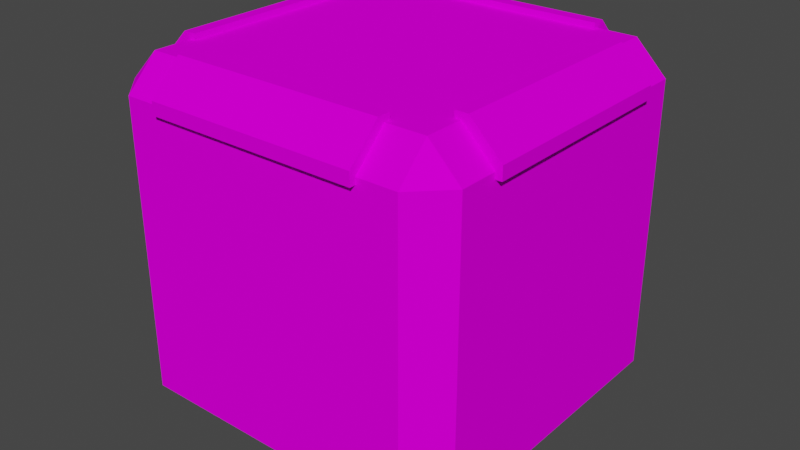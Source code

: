 # Source: Bloco_carregavel.blend  (saved by Blender 3.2.14; exported with 4.5.12 LTS)
import bpy
from mathutils import Matrix  # noqa: F401  (used for matrix-valued properties, if any)

bpy.ops.wm.read_factory_settings(use_empty=True)
scene = bpy.context.scene
scene.name = 'Scene'

# ---- collections
col_collection = bpy.data.collections.new('Collection'); scene.collection.children.link(col_collection)

# ---- images (referenced by path relative to the original .blend; pixels are not part of the script)
import os
ASSET_DIR = os.environ.get("B2B_ASSET_DIR", "")  # directory of the original .blend (textures are referenced by path, not embedded)
HERE = os.path.dirname(os.path.abspath(__file__))  # packed textures are extracted next to this script under _unpacked/

def load_image(name, relpath, width, height, colorspace="sRGB"):
    """Load a texture the original file referenced (path relative to the .blend, or extracted next to this script)."""
    p = next((c for c in (os.path.join(HERE, relpath), os.path.join(ASSET_DIR, relpath)) if relpath and os.path.exists(c)), "")
    if p:
        img = bpy.data.images.load(p, check_existing=True)
        img.name = name
    else:  # same state as the original file: an image datablock whose file is absent (Cycles renders it pink)
        img = bpy.data.images.new(name, width, height)
        img.source = "FILE"
        img.filepath = "//" + (relpath or name)
    img.colorspace_settings.name = colorspace
    return img
img_atlas_de_texturas_v3_png = load_image('Atlas de Texturas v3.png', 'Atlas de Texturas v3.png', 1024, 1024, 'sRGB')

# ---- materials (node trees are filled in below, after node groups)
mat_atlas = bpy.data.materials.new('Atlas')
mat_atlas.use_transparent_shadow = False

# ---- material node trees
mat_atlas.use_nodes = True; mat_atlas.node_tree.nodes.clear()
_N = mat_atlas.node_tree.nodes; _L = mat_atlas.node_tree.links
n0 = _N.new('ShaderNodeOutputMaterial'); n0.name = 'Material Output'; n0.location = (300, 300)
n1 = _N.new('ShaderNodeBsdfPrincipled'); n1.name = 'Principled BSDF'; n1.location = (10, 300)
n1.distribution = 'GGX'
n1.subsurface_method = 'RANDOM_WALK_SKIN'
n1.inputs[3].default_value = 1.45
n1.inputs[13].default_value = 0.0
n1.inputs[27].default_value = (0.0, 0.0, 0.0, 1.0)
n1.inputs[28].default_value = 1.0
n2 = _N.new('ShaderNodeTexImage'); n2.name = 'Image Texture'; n2.location = (-258, 295)
n2.image = img_atlas_de_texturas_v3_png
_L.new(n1.outputs[0], n0.inputs[0])
_L.new(n2.outputs[0], n1.inputs[0])
n0.is_active_output = True

# ---- world
world_world = bpy.data.worlds.new('World'); scene.world = world_world
world_world.use_nodes = True; world_world.node_tree.nodes.clear()
_N = world_world.node_tree.nodes; _L = world_world.node_tree.links
n0 = _N.new('ShaderNodeOutputWorld'); n0.name = 'World Output'; n0.location = (300, 300)
n1 = _N.new('ShaderNodeBackground'); n1.name = 'Background'; n1.location = (10, 300)
n1.inputs[0].default_value = (0.05088, 0.05088, 0.05088, 1.0)
_L.new(n1.outputs[0], n0.inputs[0])
n0.is_active_output = True
world_world.color = (0.05088, 0.05088, 0.05088)
world_world.use_sun_shadow = False
world_world.sun_shadow_jitter_overblur = 0.0

# ---- meshes
me_cube_004 = bpy.data.meshes.new('Cube.004')
me_cube_004.from_pydata([(-0.7876, 0.6038, 1.035), (-0.7876, 0.6038, 0.7876), (-0.7876, -0.6038, 1.035), (-0.7876, -0.6038, 0.7876), (-1.035, 0.6038, 0.7876), (-1.035, -0.6038, 0.7876), (-0.8226, -0.8226, -1.0), (-0.8226, -1.0, -0.8226), (-1.0, -0.8226, -0.8226), (-0.8226, -1.0, 0.8226), (-0.7869, -0.7869, 1.0), (-1.0, -0.8226, 0.8226), (-0.8226, 0.8226, -1.0), (-1.0, 0.8226, -0.8226), (-0.8226, 1.0, -0.8226), (-0.7869, 0.7869, 1.0), (-0.8226, 1.0, 0.8226), (-1.0, 0.8226, 0.8226), (0.8226, -0.8226, -1.0), (1.0, -0.8226, -0.8226), (0.8226, -1.0, -0.8226), (0.7869, -0.7869, 1.0), (0.8226, -1.0, 0.8226), (1.0, -0.8226, 0.8226), (0.8226, 0.8226, -1.0), (0.8226, 1.0, -0.8226), (1.0, 0.8226, -0.8226), (0.7869, 0.7869, 1.0), (1.0, 0.8226, 0.8226), (0.8226, 1.0, 0.8226), (-1.035, 0.6038, 0.8602), (-0.8602, 0.6038, 1.035), (-0.8602, -0.6038, 1.035), (-1.035, -0.6038, 0.8602), (0.7876, -0.6038, 1.035), (0.7876, -0.6038, 0.7876), (0.7876, 0.6038, 1.035), (0.7876, 0.6038, 0.7876), (1.035, -0.6038, 0.7876), (1.035, 0.6038, 0.7876), (1.035, -0.6038, 0.8602), (0.8602, -0.6038, 1.035), (0.8602, 0.6038, 1.035), (1.035, 0.6038, 0.8602), (0.6038, 0.7876, 1.035), (0.6038, 0.7876, 0.7876), (-0.6038, 0.7876, 1.035), (-0.6038, 0.7876, 0.7876), (0.6038, 1.035, 0.7876), (-0.6038, 1.035, 0.7876), (0.6038, 1.035, 0.8602), (0.6038, 0.8602, 1.035), (-0.6038, 0.8602, 1.035), (-0.6038, 1.035, 0.8602), (-0.6038, -0.7876, 1.035), (-0.6038, -0.7876, 0.7876), (0.6038, -0.7876, 1.035), (0.6038, -0.7876, 0.7876), (-0.6038, -1.035, 0.7876), (0.6038, -1.035, 0.7876), (-0.6038, -1.035, 0.8602), (-0.6038, -0.8602, 1.035), (0.6038, -0.8602, 1.035), (0.6038, -1.035, 0.8602), (-0.8226, -0.8226, 1.0), (-0.8226, 0.8226, 1.0), (0.8226, 0.8226, 1.0), (0.8226, -0.8226, 1.0)], [], [(20, 22, 9, 7), (26, 28, 23, 19), (3, 2, 32, 33, 5), (27, 15, 10, 21), (8, 11, 17, 13), (14, 16, 29, 25), (6, 7, 8), (9, 64, 11), (12, 13, 14), (65, 16, 17), (18, 19, 20), (67, 22, 23), (24, 25, 26), (66, 28, 29), (12, 6, 8, 13), (7, 9, 11, 8), (64, 65, 17, 11), (16, 14, 13, 17), (24, 12, 14, 25), (65, 66, 29, 16), (28, 26, 25, 29), (18, 24, 26, 19), (66, 67, 23, 28), (22, 20, 19, 23), (6, 18, 20, 7), (67, 64, 9, 22), (12, 24, 18, 6), (5, 33, 30, 4), (1, 0, 2, 3), (4, 1, 3, 5), (4, 30, 31, 0, 1), (32, 31, 30, 33), (0, 31, 32, 2), (37, 36, 42, 43, 39), (39, 43, 40, 38), (35, 34, 36, 37), (38, 35, 37, 39), (38, 40, 41, 34, 35), (42, 41, 40, 43), (34, 41, 42, 36), (47, 46, 52, 53, 49), (49, 53, 50, 48), (45, 44, 46, 47), (48, 45, 47, 49), (48, 50, 51, 44, 45), (52, 51, 50, 53), (44, 51, 52, 46), (57, 56, 62, 63, 59), (59, 63, 60, 58), (55, 54, 56, 57), (58, 55, 57, 59), (58, 60, 61, 54, 55), (62, 61, 60, 63), (54, 61, 62, 56), (10, 15, 65, 64), (15, 27, 66, 65), (27, 21, 67, 66), (21, 10, 64, 67)])
_uv = me_cube_004.uv_layers.new(name='UVMap')
_uv.uv.foreach_set('vector', [0.9992, 0.1388, 0.9992, 0.2397, 0.8983, 0.2397, 0.8983, 0.1388, 0.9992, 0.1388, 0.9992, 0.2397, 0.8982, 0.2397, 0.8982, 0.1388, 0.8956, 0.1378, 0.8956, 0.2004, 0.8956, 0.2004, 0.8956, 0.1562, 0.8956, 0.1378, 0.7617, 0.2365, 0.6655, 0.2365, 0.6655, 0.1402, 0.7617, 0.1402, 0.8982, 0.1388, 0.8982, 0.2397, 0.9992, 0.2397, 0.9992, 0.1388, 0.8983, 0.1388, 0.8983, 0.2397, 0.9992, 0.2397, 0.9992, 0.1388, 0.6662, 0.1409, 0.6633, 0.1272, 0.6524, 0.138, 0.6633, 0.1272, 0.6662, 0.1409, 0.6524, 0.138, 0.6662, 0.2358, 0.6524, 0.2387, 0.6633, 0.2496, 0.6662, 0.2358, 0.6633, 0.2496, 0.6524, 0.2387, 0.761, 0.1409, 0.7748, 0.138, 0.7639, 0.1272, 0.761, 0.1409, 0.7639, 0.1272, 0.7748, 0.138, 0.761, 0.2358, 0.7639, 0.2496, 0.7748, 0.2387, 0.761, 0.2358, 0.7748, 0.2387, 0.7639, 0.2496, 0.6633, 0.2377, 0.6633, 0.139, 0.6524, 0.139, 0.6524, 0.2377, 0.8998, 0.1392, 0.8998, 0.2392, 0.9148, 0.2392, 0.9148, 0.1392, 0.6633, 0.139, 0.6633, 0.2377, 0.6524, 0.2377, 0.6524, 0.139, 0.998, 0.2392, 0.998, 0.1392, 0.9839, 0.1392, 0.9839, 0.2392, 0.7639, 0.2387, 0.6633, 0.2387, 0.6633, 0.2496, 0.7639, 0.2496, 0.6639, 0.2387, 0.7633, 0.2387, 0.7633, 0.2496, 0.6639, 0.2496, 0.9839, 0.2392, 0.9839, 0.1392, 0.998, 0.1392, 0.998, 0.2392, 0.7639, 0.139, 0.7639, 0.2377, 0.7748, 0.2377, 0.7748, 0.139, 0.7639, 0.2377, 0.7639, 0.139, 0.7748, 0.139, 0.7748, 0.2377, 0.8998, 0.2392, 0.8998, 0.1392, 0.9148, 0.1392, 0.9148, 0.2392, 0.6633, 0.138, 0.7639, 0.138, 0.7639, 0.1272, 0.6633, 0.1272, 0.7639, 0.138, 0.6633, 0.138, 0.6633, 0.1272, 0.7639, 0.1272, 0.6633, 0.2387, 0.7639, 0.2387, 0.7639, 0.138, 0.6633, 0.138, 0.8956, 0.1378, 0.8956, 0.1562, 0.7811, 0.1562, 0.7811, 0.1378, 0.7811, 0.1378, 0.7811, 0.2004, 0.8956, 0.2004, 0.8956, 0.1378, 0.7811, 0.1378, 0.7811, 0.1378, 0.8956, 0.1378, 0.8956, 0.1378, 0.7811, 0.1378, 0.7811, 0.1562, 0.7811, 0.2004, 0.7811, 0.2004, 0.7811, 0.1378, 0.8956, 0.2004, 0.7811, 0.2004, 0.7811, 0.1562, 0.8956, 0.1562, 0.7811, 0.2004, 0.7811, 0.1817, 0.8956, 0.1817, 0.8956, 0.2004, 0.8956, 0.1378, 0.8956, 0.2004, 0.8956, 0.2004, 0.8956, 0.1562, 0.8956, 0.1378, 0.8956, 0.1378, 0.8956, 0.1562, 0.7811, 0.1562, 0.7811, 0.1378, 0.7811, 0.1378, 0.7811, 0.2004, 0.8956, 0.2004, 0.8956, 0.1378, 0.7811, 0.1378, 0.7811, 0.1378, 0.8956, 0.1378, 0.8956, 0.1378, 0.7811, 0.1378, 0.7811, 0.1562, 0.7811, 0.2004, 0.7811, 0.2004, 0.7811, 0.1378, 0.8956, 0.2004, 0.7811, 0.2004, 0.7811, 0.1562, 0.8956, 0.1562, 0.7811, 0.2004, 0.7811, 0.1817, 0.8956, 0.1817, 0.8956, 0.2004, 0.8956, 0.1378, 0.8956, 0.2004, 0.8956, 0.2004, 0.8956, 0.1562, 0.8956, 0.1378, 0.8956, 0.1378, 0.8956, 0.1562, 0.7811, 0.1562, 0.7811, 0.1378, 0.7811, 0.1378, 0.7811, 0.2004, 0.8956, 0.2004, 0.8956, 0.1378, 0.7811, 0.1378, 0.7811, 0.1378, 0.8956, 0.1378, 0.8956, 0.1378, 0.7811, 0.1378, 0.7811, 0.1562, 0.7811, 0.2004, 0.7811, 0.2004, 0.7811, 0.1378, 0.8956, 0.2004, 0.7811, 0.2004, 0.7811, 0.1562, 0.8956, 0.1562, 0.7811, 0.2004, 0.7811, 0.1817, 0.8956, 0.1817, 0.8956, 0.2004, 0.8956, 0.1378, 0.8956, 0.2004, 0.8956, 0.2004, 0.8956, 0.1562, 0.8956, 0.1378, 0.8956, 0.1378, 0.8956, 0.1562, 0.7811, 0.1562, 0.7811, 0.1378, 0.7811, 0.1378, 0.7811, 0.2004, 0.8956, 0.2004, 0.8956, 0.1378, 0.7811, 0.1378, 0.7811, 0.1378, 0.8956, 0.1378, 0.8956, 0.1378, 0.7811, 0.1378, 0.7811, 0.1562, 0.7811, 0.2004, 0.7811, 0.2004, 0.7811, 0.1378, 0.8956, 0.2004, 0.7811, 0.2004, 0.7811, 0.1562, 0.8956, 0.1562, 0.7811, 0.2004, 0.7811, 0.1817, 0.8956, 0.1817, 0.8956, 0.2004, 0.8343, 0.02966, 0.8343, 0.02966, 0.8343, 0.02966, 0.8343, 0.02966, 0.8343, 0.02966, 0.8343, 0.02966, 0.8343, 0.02966, 0.8343, 0.02966, 0.8343, 0.02966, 0.8343, 0.02966, 0.8343, 0.02966, 0.8343, 0.02966, 0.8343, 0.02966, 0.8343, 0.02966, 0.8343, 0.02966, 0.8343, 0.02966])
me_cube_004.materials.append(mat_atlas)
me_cube_004.use_remesh_fix_poles = True
me_cube_004.use_remesh_preserve_attributes = False
me_cube_004.update()

# ---- objects
ob_cube_001 = bpy.data.objects.new('Cube.001', me_cube_004)

# ---- transforms, parenting, visibility, modifiers, constraints
ob_cube_001.location = (0.0, 0.0, 1.423)
ob_cube_001.scale = (1.421, 1.421, 1.421)

# ---- collection membership
col_collection.objects.link(ob_cube_001)

# ---- scene / render settings (as saved in the file)
scene.frame_start = 0; scene.frame_end = 32; scene.frame_set(0)
scene.render.engine = 'BLENDER_EEVEE_NEXT'
scene.cycles.sampling_pattern = 'TABULATED_SOBOL'
scene.cycles.use_light_tree = False
scene.view_settings.view_transform = 'Filmic'
bpy.context.view_layer.update()

# ---- added for rendering (the .blend has no active camera and no usable light): camera, sun
cam_auto = bpy.data.cameras.new('AutoCamera')
cam_auto.lens = 50.0
cam_auto.sensor_width = 36.0
cam_auto.clip_end = 1000.0
ob_auto_camera = bpy.data.objects.new('AutoCamera', cam_auto)
scene.collection.objects.link(ob_auto_camera)
ob_auto_camera.location = (4.68758, -5.6251, 5.19845)
ob_auto_camera.rotation_euler = (1.09748, -7.21219e-08, 0.694738)
scene.camera = ob_auto_camera
light_auto_sun = bpy.data.lights.new('AutoSun', 'SUN')
light_auto_sun.energy = 3.0
light_auto_sun.angle = 0.0523599
ob_auto_sun = bpy.data.objects.new('AutoSun', light_auto_sun)
scene.collection.objects.link(ob_auto_sun)
ob_auto_sun.rotation_euler = (0.872665, 0.174533, 0.523599)
bpy.context.view_layer.update()
